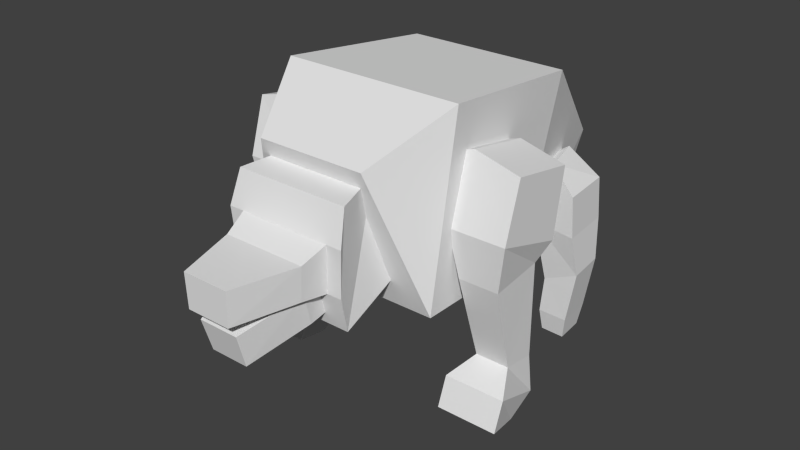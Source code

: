 # Source: conba.blend  (saved by Blender 2.71.0; exported with 4.5.12 LTS)
import bpy
from mathutils import Matrix  # noqa: F401  (used for matrix-valued properties, if any)

bpy.ops.wm.read_factory_settings(use_empty=True)
scene = bpy.context.scene
scene.name = 'Scene'

# ---- collections
col_collection_1 = bpy.data.collections.new('Collection 1'); scene.collection.children.link(col_collection_1)

# ---- world
world_world = bpy.data.worlds.new('World'); scene.world = world_world
world_world.color = (0.05088, 0.05088, 0.05088)
world_world.use_sun_shadow = False
world_world.sun_shadow_jitter_overblur = 0.0
world_world.cycles.sampling_method = 'MANUAL'
world_world.cycles.sample_map_resolution = 256

# ---- meshes
me_mouth = bpy.data.meshes.new('Mouth')
me_mouth.from_pydata([(-0.1305, -0.01538, 0.09043), (0.1305, -0.01538, 0.09043), (0.1236, 0.03523, -0.0677), (-0.1236, 0.03523, -0.0677), (-0.1303, -0.08619, 0.0311), (0.1303, -0.08619, 0.0311), (0.1234, -0.05352, -0.08457), (-0.1234, -0.05352, -0.08457), (-0.07306, -0.2973, -0.03104), (0.07306, -0.2973, -0.03104), (0.06919, -0.2646, -0.1467), (-0.06919, -0.2646, -0.1467)], [], [(2, 6, 7), (6, 10, 11), (0, 3, 7), (1, 5, 6), (0, 4, 5), (9, 8, 11), (4, 7, 11), (5, 9, 10), (5, 4, 8), (1, 2, 3), (3, 2, 7), (7, 6, 11), (4, 0, 7), (2, 1, 6), (1, 0, 5), (10, 9, 11), (8, 4, 11), (6, 5, 10), (9, 5, 8), (0, 1, 3)])
_uv = me_mouth.uv_layers.new(name='UVMap')
_uv.uv.foreach_set('vector', [0.6243, 0.6416, 0.6242, 0.6757, 0.5313, 0.6757, 0.6242, 0.6757, 0.6038, 0.7585, 0.5517, 0.7585, 0.327, 0.8543, 0.327, 0.7917, 0.2932, 0.7958, 0.3268, 0.855, 0.2946, 0.8419, 0.2931, 0.7966, 0.4371, 0.7606, 0.4372, 0.7258, 0.5353, 0.7258, 0.4623, 0.8239, 0.4073, 0.8239, 0.4088, 0.7786, 0.2948, 0.8411, 0.2932, 0.7958, 0.2079, 0.7967, 0.2946, 0.8419, 0.2091, 0.8426, 0.2078, 0.7974, 0.5353, 0.7258, 0.4372, 0.7258, 0.4587, 0.643, 0.4615, 0.7848, 0.4601, 0.8186, 0.4099, 0.8186, 0.5312, 0.6416, 0.6243, 0.6416, 0.5313, 0.6757, 0.5313, 0.6757, 0.6242, 0.6757, 0.5517, 0.7585, 0.2948, 0.8411, 0.327, 0.8543, 0.2932, 0.7958, 0.3268, 0.7924, 0.3268, 0.855, 0.2931, 0.7966, 0.5354, 0.7606, 0.4371, 0.7606, 0.5353, 0.7258, 0.4609, 0.7786, 0.4623, 0.8239, 0.4088, 0.7786, 0.2092, 0.8419, 0.2948, 0.8411, 0.2079, 0.7967, 0.2931, 0.7966, 0.2946, 0.8419, 0.2078, 0.7974, 0.5137, 0.643, 0.5353, 0.7258, 0.4587, 0.643, 0.4085, 0.7848, 0.4615, 0.7848, 0.4099, 0.8186])
me_mouth.use_remesh_preserve_volume = False
me_mouth.use_remesh_preserve_attributes = False
me_mouth.use_mirror_vertex_groups = False
me_mouth.update()
me_armright = bpy.data.meshes.new('ArmRight')
me_armright.from_pydata([(-0.07298, -0.1395, -0.0985), (-0.07298, 0.09687, -0.1402), (0.22, 0.09687, -0.1402), (0.22, -0.1594, -0.06433), (-0.07298, -0.09781, 0.1378), (-0.07298, 0.1385, 0.09617), (0.22, 0.1385, 0.09617), (0.22, -0.09781, 0.1378), (0.05351, 0.1455, 0.1356), (0.01351, 0.09687, -0.1402), (0.05351, -0.09086, 0.1772), (0.01351, -0.1594, -0.06433), (0.189, 0.05456, -0.2116), (0.189, -0.139, -0.2354), (0.04449, 0.05456, -0.2116), (0.04449, -0.139, -0.2354), (0.1775, 0.0729, -0.5631), (0.1775, -0.0483, -0.548), (0.05605, 0.0729, -0.5631), (0.05605, -0.0483, -0.548), (0.1799, 0.09122, -0.7101), (0.227, -0.1415, -0.6027), (0.05362, 0.09122, -0.7101), (0.006476, -0.1415, -0.6027), (0.1799, -0.01763, -0.7634), (0.227, -0.1804, -0.7048), (0.05362, -0.01763, -0.7634), (0.006476, -0.1804, -0.7048)], [], [(4, 1, 5), (8, 9, 6), (6, 2, 7), (10, 11, 4), (15, 14, 11), (10, 5, 8), (5, 9, 8), (7, 11, 10), (0, 9, 1), (7, 8, 6), (15, 19, 14), (9, 12, 2), (3, 15, 11), (2, 12, 3), (19, 22, 18), (14, 16, 12), (13, 19, 15), (12, 17, 13), (23, 26, 22), (18, 20, 16), (17, 23, 19), (16, 20, 17), (27, 24, 26), (22, 24, 20), (21, 27, 23), (20, 24, 21), (0, 1, 4), (6, 9, 2), (4, 11, 0), (3, 12, 13), (4, 5, 10), (1, 9, 5), (3, 11, 7), (11, 9, 0), (10, 8, 7), (14, 19, 18), (14, 12, 9), (13, 15, 3), (7, 2, 3), (23, 22, 19), (18, 16, 14), (17, 19, 13), (16, 17, 12), (27, 26, 23), (22, 20, 18), (21, 23, 17), (17, 20, 21), (25, 24, 27), (26, 24, 22), (25, 27, 21), (21, 24, 25), (11, 14, 9)])
_uv = me_armright.uv_layers.new(name='UVMap')
_uv.uv.foreach_set('vector', [0.986, 0.9012, 0.9027, 0.9846, 0.986, 0.9846, 0.6887, 0.9936, 0.7026, 0.8964, 0.6309, 0.9797, 0.9846, 0.8794, 0.9838, 0.7961, 0.9013, 0.8802, 0.8249, 0.9142, 0.8105, 0.8271, 0.7809, 0.9006, 0.777, 0.6818, 0.7114, 0.6985, 0.7918, 0.7408, 0.9019, 0.9397, 0.9856, 0.985, 0.9852, 0.9389, 0.7326, 0.9797, 0.7026, 0.8964, 0.6887, 0.9936, 0.8827, 0.9, 0.8105, 0.8271, 0.8249, 0.9142, 0.7772, 0.7705, 0.7, 0.7271, 0.695, 0.7567, 0.9013, 0.8802, 0.9852, 0.9389, 0.9846, 0.8794, 0.777, 0.6818, 0.7321, 0.5781, 0.7114, 0.6985, 0.7026, 0.8964, 0.6416, 0.8675, 0.6309, 0.8964, 0.8822, 0.8266, 0.8208, 0.7672, 0.8105, 0.8271, 0.9838, 0.7961, 0.9732, 0.7672, 0.8917, 0.8075, 0.7321, 0.5781, 0.677, 0.5283, 0.6897, 0.5781, 0.6918, 0.8675, 0.6456, 0.7453, 0.6416, 0.8675, 0.871, 0.7668, 0.8241, 0.6541, 0.8208, 0.7672, 0.9732, 0.7672, 0.9556, 0.6463, 0.908, 0.7489, 0.7643, 0.5521, 0.7109, 0.5034, 0.677, 0.5283, 0.6878, 0.7453, 0.6448, 0.6939, 0.6456, 0.7453, 0.8662, 0.6538, 0.8066, 0.6167, 0.8241, 0.6541, 0.998, 0.6475, 0.9977, 0.598, 0.9556, 0.6463, 0.7752, 0.779, 0.715, 0.8391, 0.7589, 0.8391, 0.7589, 0.8812, 0.715, 0.8391, 0.715, 0.8812, 0.8832, 0.6162, 0.8063, 0.5787, 0.8066, 0.6167, 0.9977, 0.598, 0.9788, 0.5722, 0.9241, 0.6196, 0.9027, 0.9012, 0.9027, 0.9846, 0.986, 0.9012, 0.6309, 0.9797, 0.7026, 0.8964, 0.6309, 0.8964, 0.7809, 0.9006, 0.8105, 0.8271, 0.7789, 0.8173, 0.8917, 0.8075, 0.9732, 0.7672, 0.908, 0.7489, 0.9023, 0.9858, 0.9856, 0.985, 0.9019, 0.9397, 0.7326, 0.8964, 0.7026, 0.8964, 0.7326, 0.9797, 0.8822, 0.8266, 0.8105, 0.8271, 0.8827, 0.9, 0.7918, 0.7408, 0.7, 0.7271, 0.7772, 0.7705, 0.9019, 0.9397, 0.9852, 0.9389, 0.9013, 0.8802, 0.7114, 0.6985, 0.7321, 0.5781, 0.6897, 0.5781, 0.6918, 0.8675, 0.6416, 0.8675, 0.7026, 0.8964, 0.871, 0.7668, 0.8208, 0.7672, 0.8822, 0.8266, 0.9013, 0.8802, 0.9838, 0.7961, 0.8917, 0.8075, 0.7643, 0.5521, 0.677, 0.5283, 0.7321, 0.5781, 0.6878, 0.7453, 0.6456, 0.7453, 0.6918, 0.8675, 0.8662, 0.6538, 0.8241, 0.6541, 0.871, 0.7668, 0.998, 0.6475, 0.9556, 0.6463, 0.9732, 0.7672, 0.772, 0.515, 0.7109, 0.5034, 0.7643, 0.5521, 0.6887, 0.6939, 0.6448, 0.6939, 0.6878, 0.7453, 0.8832, 0.6162, 0.8066, 0.6167, 0.8662, 0.6538, 0.9556, 0.6463, 0.9977, 0.598, 0.9241, 0.6196, 0.6986, 0.779, 0.715, 0.8391, 0.7752, 0.779, 0.7589, 0.8391, 0.715, 0.8391, 0.7589, 0.8812, 0.8829, 0.5782, 0.8063, 0.5787, 0.8832, 0.6162, 0.9241, 0.6196, 0.9788, 0.5722, 0.9173, 0.5822, 0.7918, 0.7408, 0.7114, 0.6985, 0.7, 0.7271])
me_armright.use_remesh_preserve_volume = False
me_armright.use_remesh_preserve_attributes = False
me_armright.use_mirror_vertex_groups = False
me_armright.update()
me_legright = bpy.data.meshes.new('LegRight')
me_legright.from_pydata([(-0.1126, -0.08841, -0.08), (-0.1266, 0.07098, -0.08), (0.0909, 0.1083, -0.1), (0.1083, -0.0909, -0.1), (-0.1126, -0.08841, 0.08), (-0.1266, 0.07098, 0.08), (0.0809, 0.1083, 0.05), (0.09834, -0.0909, 0.05), (-0.02977, 0.07894, 0.1456), (-0.08977, 0.07894, -0.08565), (0.01457, -0.08652, 0.1456), (-0.04543, -0.08652, -0.08565), (0.112, 0.07371, -0.2427), (0.1226, -0.06575, -0.2488), (-0.03249, 0.05313, -0.2907), (-0.005615, -0.06269, -0.3062), (0.0804, 0.06942, -0.4387), (0.09255, -0.07005, -0.4376), (-0.04647, 0.04884, -0.4397), (-0.01555, -0.06698, -0.437), (0.07013, 0.05317, -0.5169), (0.07986, -0.0584, -0.5162), (-0.03137, 0.03671, -0.5165), (-0.00661, -0.05595, -0.5146)], [], [(4, 1, 5), (8, 9, 6), (6, 2, 7), (10, 11, 4), (11, 14, 9), (10, 4, 8), (5, 9, 8), (7, 11, 10), (0, 9, 1), (7, 10, 6), (15, 18, 14), (9, 14, 2), (3, 13, 11), (2, 12, 3), (19, 22, 18), (14, 16, 12), (13, 17, 15), (12, 16, 13), (23, 20, 22), (18, 22, 16), (17, 21, 19), (16, 20, 17), (0, 1, 4), (6, 9, 2), (7, 2, 3), (4, 11, 0), (15, 14, 11), (8, 4, 5), (1, 9, 5), (3, 11, 7), (11, 9, 0), (6, 10, 8), (19, 18, 15), (2, 14, 12), (11, 13, 15), (3, 12, 13), (23, 22, 19), (18, 16, 14), (15, 17, 19), (13, 16, 17), (21, 20, 23), (19, 21, 23), (17, 20, 21), (16, 22, 20)])
_uv = me_legright.uv_layers.new(name='UVMap')
_uv.uv.foreach_set('vector', [0.2991, 0.5885, 0.2306, 0.5199, 0.2306, 0.5885, 0.09322, 0.5913, 0.1168, 0.4917, 0.04362, 0.551, 0.2082, 0.2605, 0.2082, 0.1961, 0.1226, 0.26, 0.08522, 0.3014, 0.05196, 0.2046, 0.02873, 0.2775, 0.2134, 0.569, 0.1527, 0.4816, 0.1401, 0.5726, 0.1273, 0.3143, 0.1326, 0.3753, 0.2, 0.3238, 0.1343, 0.5624, 0.1168, 0.4917, 0.09322, 0.5913, 0.1179, 0.2577, 0.05196, 0.2046, 0.08522, 0.3014, 0.2081, 0.5974, 0.1401, 0.5726, 0.1401, 0.5889, 0.1226, 0.26, 0.1273, 0.3143, 0.2082, 0.2605, 0.2033, 0.473, 0.1506, 0.4175, 0.1527, 0.4816, 0.1168, 0.4917, 0.09307, 0.403, 0.03836, 0.4869, 0.1172, 0.1934, 0.1179, 0.1285, 0.05196, 0.2046, 0.2082, 0.1961, 0.193, 0.1344, 0.1226, 0.1956, 0.2019, 0.4168, 0.156, 0.3841, 0.1506, 0.4175, 0.09307, 0.403, 0.044, 0.3398, 0.03063, 0.4238, 0.1179, 0.1285, 0.09842, 0.04888, 0.0611, 0.1085, 0.193, 0.1344, 0.1926, 0.04935, 0.1331, 0.1316, 0.2407, 0.4523, 0.2844, 0.4891, 0.2811, 0.4452, 0.09904, 0.3392, 0.09336, 0.3057, 0.044, 0.3398, 0.09842, 0.04888, 0.09006, 0.01548, 0.05229, 0.05297, 0.1926, 0.04935, 0.1862, 0.01548, 0.1327, 0.04963, 0.2991, 0.5199, 0.2306, 0.5199, 0.2991, 0.5885, 0.04362, 0.551, 0.1168, 0.4917, 0.03836, 0.4869, 0.1226, 0.26, 0.2082, 0.1961, 0.1226, 0.1956, 0.02873, 0.2775, 0.05196, 0.2046, 0.02344, 0.2092, 0.2033, 0.473, 0.1527, 0.4816, 0.2134, 0.569, 0.2, 0.3238, 0.1326, 0.3753, 0.2012, 0.374, 0.133, 0.4939, 0.1168, 0.4917, 0.1343, 0.5624, 0.1172, 0.1934, 0.05196, 0.2046, 0.1179, 0.2577, 0.2134, 0.569, 0.1401, 0.5726, 0.2081, 0.5974, 0.2082, 0.2605, 0.1273, 0.3143, 0.2, 0.3238, 0.2019, 0.4168, 0.1506, 0.4175, 0.2033, 0.473, 0.03836, 0.4869, 0.09307, 0.403, 0.03063, 0.4238, 0.05196, 0.2046, 0.1179, 0.1285, 0.0611, 0.1085, 0.1226, 0.1956, 0.193, 0.1344, 0.1331, 0.1316, 0.1971, 0.3834, 0.156, 0.3841, 0.2019, 0.4168, 0.09904, 0.3392, 0.044, 0.3398, 0.09307, 0.403, 0.0611, 0.1085, 0.09842, 0.04888, 0.05229, 0.05297, 0.1331, 0.1316, 0.1926, 0.04935, 0.1327, 0.04963, 0.2364, 0.4891, 0.2844, 0.4891, 0.2407, 0.4523, 0.05229, 0.05297, 0.09006, 0.01548, 0.05319, 0.01918, 0.1327, 0.04963, 0.1862, 0.01548, 0.1382, 0.01565, 0.044, 0.3398, 0.09336, 0.3057, 0.04933, 0.3057])
me_legright.use_remesh_preserve_volume = False
me_legright.use_remesh_preserve_attributes = False
me_legright.use_mirror_vertex_groups = False
me_legright.update()
me_legleft = bpy.data.meshes.new('LegLeft')
me_legleft.from_pydata([(-0.1126, -0.08841, -0.08), (-0.1266, 0.07098, -0.08), (0.0909, 0.1083, -0.1), (0.1083, -0.0909, -0.1), (-0.1126, -0.08841, 0.08), (-0.1266, 0.07098, 0.08), (0.0809, 0.1083, 0.05), (0.09834, -0.0909, 0.05), (-0.02977, 0.07894, 0.1456), (-0.08977, 0.07894, -0.08565), (0.01457, -0.08652, 0.1456), (-0.04543, -0.08652, -0.08565), (0.112, 0.07371, -0.2427), (0.1226, -0.06575, -0.2488), (-0.03249, 0.05313, -0.2907), (-0.005615, -0.06269, -0.3062), (0.0804, 0.06942, -0.4387), (0.09255, -0.07005, -0.4376), (-0.04647, 0.04884, -0.4397), (-0.01555, -0.06698, -0.437), (0.07013, 0.05317, -0.5169), (0.07986, -0.0584, -0.5162), (-0.03137, 0.03671, -0.5165), (-0.00661, -0.05595, -0.5146)], [], [(4, 5, 1), (8, 6, 9), (6, 7, 2), (10, 4, 11), (11, 9, 14), (10, 8, 4), (5, 8, 9), (7, 10, 11), (0, 1, 9), (7, 6, 10), (15, 14, 18), (9, 2, 14), (3, 11, 13), (2, 3, 12), (19, 18, 22), (14, 12, 16), (13, 15, 17), (12, 13, 16), (23, 22, 20), (18, 16, 22), (17, 19, 21), (16, 17, 20), (0, 4, 1), (6, 2, 9), (7, 3, 2), (4, 0, 11), (15, 11, 14), (8, 5, 4), (1, 5, 9), (3, 7, 11), (11, 0, 9), (6, 8, 10), (19, 15, 18), (2, 12, 14), (11, 15, 13), (3, 13, 12), (23, 19, 22), (18, 14, 16), (15, 19, 17), (13, 17, 16), (21, 23, 20), (19, 23, 21), (17, 21, 20), (16, 20, 22)])
_uv = me_legleft.uv_layers.new(name='UVMap')
_uv.uv.foreach_set('vector', [0.2991, 0.5885, 0.2306, 0.5885, 0.2306, 0.5199, 0.09322, 0.5913, 0.04362, 0.551, 0.1168, 0.4917, 0.2082, 0.2605, 0.1226, 0.26, 0.2082, 0.1961, 0.08522, 0.3014, 0.02873, 0.2775, 0.05196, 0.2046, 0.2134, 0.569, 0.1401, 0.5726, 0.1527, 0.4816, 0.1273, 0.3143, 0.2, 0.3238, 0.1326, 0.3753, 0.1343, 0.5624, 0.09322, 0.5913, 0.1168, 0.4917, 0.1179, 0.2577, 0.08522, 0.3014, 0.05196, 0.2046, 0.2081, 0.5974, 0.1401, 0.5889, 0.1401, 0.5726, 0.1226, 0.26, 0.2082, 0.2605, 0.1273, 0.3143, 0.2033, 0.473, 0.1527, 0.4816, 0.1506, 0.4175, 0.1168, 0.4917, 0.03836, 0.4869, 0.09307, 0.403, 0.1172, 0.1934, 0.05196, 0.2046, 0.1179, 0.1285, 0.2082, 0.1961, 0.1226, 0.1956, 0.193, 0.1344, 0.2019, 0.4168, 0.1506, 0.4175, 0.156, 0.3841, 0.09307, 0.403, 0.03063, 0.4238, 0.044, 0.3398, 0.1179, 0.1285, 0.0611, 0.1085, 0.09842, 0.04888, 0.193, 0.1344, 0.1331, 0.1316, 0.1926, 0.04935, 0.2407, 0.4523, 0.2811, 0.4452, 0.2844, 0.4891, 0.09904, 0.3392, 0.044, 0.3398, 0.09336, 0.3057, 0.09842, 0.04888, 0.05229, 0.05297, 0.09006, 0.01548, 0.1926, 0.04935, 0.1327, 0.04963, 0.1862, 0.01548, 0.2991, 0.5199, 0.2991, 0.5885, 0.2306, 0.5199, 0.04362, 0.551, 0.03836, 0.4869, 0.1168, 0.4917, 0.1226, 0.26, 0.1226, 0.1956, 0.2082, 0.1961, 0.02873, 0.2775, 0.02344, 0.2092, 0.05196, 0.2046, 0.2033, 0.473, 0.2134, 0.569, 0.1527, 0.4816, 0.2, 0.3238, 0.2012, 0.374, 0.1326, 0.3753, 0.133, 0.4939, 0.1343, 0.5624, 0.1168, 0.4917, 0.1172, 0.1934, 0.1179, 0.2577, 0.05196, 0.2046, 0.2134, 0.569, 0.2081, 0.5974, 0.1401, 0.5726, 0.2082, 0.2605, 0.2, 0.3238, 0.1273, 0.3143, 0.2019, 0.4168, 0.2033, 0.473, 0.1506, 0.4175, 0.03836, 0.4869, 0.03063, 0.4238, 0.09307, 0.403, 0.05196, 0.2046, 0.0611, 0.1085, 0.1179, 0.1285, 0.1226, 0.1956, 0.1331, 0.1316, 0.193, 0.1344, 0.1971, 0.3834, 0.2019, 0.4168, 0.156, 0.3841, 0.09904, 0.3392, 0.09307, 0.403, 0.044, 0.3398, 0.0611, 0.1085, 0.05229, 0.05297, 0.09842, 0.04888, 0.1331, 0.1316, 0.1327, 0.04963, 0.1926, 0.04935, 0.2364, 0.4891, 0.2407, 0.4523, 0.2844, 0.4891, 0.05229, 0.05297, 0.05319, 0.01918, 0.09006, 0.01548, 0.1327, 0.04963, 0.1382, 0.01565, 0.1862, 0.01548, 0.044, 0.3398, 0.04933, 0.3057, 0.09336, 0.3057])
me_legleft.use_remesh_preserve_volume = False
me_legleft.use_remesh_preserve_attributes = False
me_legleft.use_mirror_vertex_groups = False
me_legleft.update()
me_armleft = bpy.data.meshes.new('ArmLeft')
me_armleft.from_pydata([(-0.07298, -0.1395, -0.0985), (-0.07298, 0.09687, -0.1402), (0.22, 0.09687, -0.1402), (0.22, -0.1594, -0.06433), (-0.07298, -0.09781, 0.1378), (-0.07298, 0.1385, 0.09617), (0.22, 0.1385, 0.09617), (0.22, -0.09781, 0.1378), (0.05351, 0.1455, 0.1356), (0.01351, 0.09687, -0.1402), (0.05351, -0.09086, 0.1772), (0.01351, -0.1594, -0.06433), (0.189, 0.05456, -0.2116), (0.189, -0.139, -0.2354), (0.04449, 0.05456, -0.2116), (0.04449, -0.139, -0.2354), (0.1775, 0.0729, -0.5631), (0.1775, -0.0483, -0.548), (0.05605, 0.0729, -0.5631), (0.05605, -0.0483, -0.548), (0.1799, 0.09122, -0.7101), (0.227, -0.1415, -0.6027), (0.05362, 0.09122, -0.7101), (0.006476, -0.1415, -0.6027), (0.1799, -0.01763, -0.7634), (0.227, -0.1804, -0.7048), (0.05362, -0.01763, -0.7634), (0.006476, -0.1804, -0.7048)], [], [(4, 5, 1), (8, 6, 9), (6, 7, 2), (10, 4, 11), (15, 11, 14), (10, 8, 5), (5, 8, 9), (7, 10, 11), (0, 1, 9), (7, 6, 8), (15, 14, 19), (9, 2, 12), (3, 11, 15), (2, 3, 12), (19, 18, 22), (14, 12, 16), (13, 15, 19), (12, 13, 17), (23, 22, 26), (18, 16, 20), (17, 19, 23), (16, 17, 20), (27, 26, 24), (22, 20, 24), (21, 23, 27), (20, 21, 24), (0, 4, 1), (6, 2, 9), (4, 0, 11), (3, 13, 12), (4, 10, 5), (1, 5, 9), (3, 7, 11), (11, 0, 9), (10, 7, 8), (14, 18, 19), (14, 9, 12), (13, 3, 15), (7, 3, 2), (23, 19, 22), (18, 14, 16), (17, 13, 19), (16, 12, 17), (27, 23, 26), (22, 18, 20), (21, 17, 23), (17, 21, 20), (25, 27, 24), (26, 22, 24), (25, 21, 27), (21, 25, 24), (11, 9, 14)])
_uv = me_armleft.uv_layers.new(name='UVMap')
_uv.uv.foreach_set('vector', [0.986, 0.9012, 0.986, 0.9846, 0.9027, 0.9846, 0.6887, 0.9936, 0.6309, 0.9797, 0.7026, 0.8964, 0.9846, 0.8794, 0.9013, 0.8802, 0.9838, 0.7961, 0.8249, 0.9142, 0.7809, 0.9006, 0.8105, 0.8271, 0.777, 0.6818, 0.7918, 0.7408, 0.7114, 0.6985, 0.9019, 0.9397, 0.9852, 0.9389, 0.9856, 0.985, 0.7326, 0.9797, 0.6887, 0.9936, 0.7026, 0.8964, 0.8827, 0.9, 0.8249, 0.9142, 0.8105, 0.8271, 0.7772, 0.7705, 0.695, 0.7567, 0.7, 0.7271, 0.9013, 0.8802, 0.9846, 0.8794, 0.9852, 0.9389, 0.777, 0.6818, 0.7114, 0.6985, 0.7321, 0.5781, 0.7026, 0.8964, 0.6309, 0.8964, 0.6416, 0.8675, 0.8822, 0.8266, 0.8105, 0.8271, 0.8208, 0.7672, 0.9838, 0.7961, 0.8917, 0.8075, 0.9732, 0.7672, 0.7321, 0.5781, 0.6897, 0.5781, 0.677, 0.5283, 0.6918, 0.8675, 0.6416, 0.8675, 0.6456, 0.7453, 0.871, 0.7668, 0.8208, 0.7672, 0.8241, 0.6541, 0.9732, 0.7672, 0.908, 0.7489, 0.9556, 0.6463, 0.7643, 0.5521, 0.677, 0.5283, 0.7109, 0.5034, 0.6878, 0.7453, 0.6456, 0.7453, 0.6448, 0.6939, 0.8662, 0.6538, 0.8241, 0.6541, 0.8066, 0.6167, 0.998, 0.6475, 0.9556, 0.6463, 0.9986, 0.598, 0.7752, 0.779, 0.7589, 0.8391, 0.715, 0.8391, 0.7589, 0.8812, 0.715, 0.8812, 0.715, 0.8391, 0.8832, 0.6162, 0.8066, 0.6167, 0.8063, 0.5787, 0.9986, 0.598, 0.9241, 0.6196, 0.9788, 0.5722, 0.9027, 0.9012, 0.986, 0.9012, 0.9027, 0.9846, 0.6309, 0.9797, 0.6309, 0.8964, 0.7026, 0.8964, 0.7809, 0.9006, 0.7789, 0.8173, 0.8105, 0.8271, 0.8917, 0.8075, 0.908, 0.7489, 0.9732, 0.7672, 0.9023, 0.9858, 0.9019, 0.9397, 0.9856, 0.985, 0.7326, 0.8964, 0.7326, 0.9797, 0.7026, 0.8964, 0.8822, 0.8266, 0.8827, 0.9, 0.8105, 0.8271, 0.7918, 0.7408, 0.7772, 0.7705, 0.7, 0.7271, 0.9019, 0.9397, 0.9013, 0.8802, 0.9852, 0.9389, 0.7114, 0.6985, 0.6897, 0.5781, 0.7321, 0.5781, 0.6918, 0.8675, 0.7026, 0.8964, 0.6416, 0.8675, 0.871, 0.7668, 0.8822, 0.8266, 0.8208, 0.7672, 0.9013, 0.8802, 0.8917, 0.8075, 0.9838, 0.7961, 0.7643, 0.5521, 0.7321, 0.5781, 0.677, 0.5283, 0.6878, 0.7453, 0.6918, 0.8675, 0.6456, 0.7453, 0.8662, 0.6538, 0.871, 0.7668, 0.8241, 0.6541, 0.998, 0.6475, 0.9732, 0.7672, 0.9556, 0.6463, 0.772, 0.515, 0.7643, 0.5521, 0.7109, 0.5034, 0.6887, 0.6939, 0.6878, 0.7453, 0.6448, 0.6939, 0.8832, 0.6162, 0.8662, 0.6538, 0.8066, 0.6167, 0.9556, 0.6463, 0.9241, 0.6196, 0.9986, 0.598, 0.6986, 0.779, 0.7752, 0.779, 0.715, 0.8391, 0.7589, 0.8391, 0.7589, 0.8812, 0.715, 0.8391, 0.8829, 0.5782, 0.8832, 0.6162, 0.8063, 0.5787, 0.9241, 0.6196, 0.9173, 0.5822, 0.9788, 0.5722, 0.7918, 0.7408, 0.7, 0.7271, 0.7114, 0.6985])
me_armleft.use_remesh_preserve_volume = False
me_armleft.use_remesh_preserve_attributes = False
me_armleft.use_mirror_vertex_groups = False
me_armleft.update()
me_head = bpy.data.meshes.new('Head')
me_head.from_pydata([(-0.2, -0.1818, -0.2167), (-0.2, 0.1167, -0.08181), (0.2, 0.1167, -0.08181), (0.2, -0.1818, -0.2167), (-0.208, -0.1911, 0.1975), (-0.16, -0.01819, 0.2167), (0.16, -0.01819, 0.2167), (0.208, -0.1911, 0.1975), (-0.2237, -0.2263, 0.0792), (0.2237, -0.2263, 0.0792), (-0.184, -0.1046, 0.2071), (0.184, -0.1046, 0.2071), (0.2119, -0.2184, -0.08664), (-0.2119, -0.2184, -0.08664), (-0.1677, -0.2263, 0.0792), (0.1677, -0.2263, 0.0792), (0.1588, -0.2184, -0.08664), (-0.1588, -0.2184, -0.08664), (-0.1507, -0.3101, 0.04022), (0.1507, -0.3101, 0.04022), (0.1427, -0.3084, -0.07997), (-0.1427, -0.3084, -0.07997), (-0.0845, -0.53, 0.03482), (0.0845, -0.53, 0.03482), (0.08002, -0.5284, -0.08536), (-0.08002, -0.5284, -0.08536)], [], [(10, 5, 0), (5, 6, 2), (7, 9, 12), (0, 1, 2), (7, 11, 6), (5, 1, 0), (1, 5, 2), (2, 6, 3), (3, 0, 2), (4, 7, 5), (7, 4, 8), (4, 10, 13), (11, 12, 3), (12, 13, 0), (8, 14, 15), (9, 15, 16), (8, 13, 17), (12, 16, 17), (16, 20, 21), (20, 24, 25), (14, 17, 21), (15, 19, 20), (14, 18, 19), (23, 22, 25), (18, 21, 25), (19, 23, 24), (18, 22, 23), (13, 10, 0), (11, 7, 12), (5, 7, 6), (10, 4, 5), (9, 7, 8), (8, 4, 13), (6, 11, 3), (3, 12, 0), (9, 8, 15), (12, 9, 16), (14, 8, 17), (13, 12, 17), (17, 16, 21), (21, 20, 25), (18, 14, 21), (16, 15, 20), (15, 14, 19), (24, 23, 25), (22, 18, 25), (20, 19, 24), (19, 18, 23)])
_uv = me_head.uv_layers.new(name='UVMap')
_uv.uv.foreach_set('vector', [0.3889, 0.9857, 0.4258, 0.9874, 0.3459, 0.8144, 0.05411, 0.7074, 0.1459, 0.7074, 0.1574, 0.6135, 0.3519, 0.9841, 0.3332, 0.9367, 0.3335, 0.8685, 0.02016, 0.7407, 0.02016, 0.6109, 0.1786, 0.6109, 0.1767, 0.9234, 0.1592, 0.9912, 0.158, 0.9909, 0.4258, 0.9874, 0.4721, 0.8603, 0.3459, 0.8144, 0.04263, 0.6135, 0.05411, 0.7074, 0.1574, 0.6135, 0.472, 0.8602, 0.4258, 0.9873, 0.3459, 0.8143, 0.1786, 0.7407, 0.02016, 0.7407, 0.1786, 0.6109, 0.01537, 0.9234, 0.1767, 0.9234, 0.03396, 0.9908, 0.1763, 0.9229, 0.01436, 0.9234, 0.008107, 0.8754, 0.3519, 0.9842, 0.3889, 0.9857, 0.3335, 0.8686, 0.3888, 0.9856, 0.3335, 0.8685, 0.3459, 0.8143, 0.1823, 0.793, 0.01651, 0.7944, 0.02072, 0.7415, 0.008107, 0.8754, 0.03927, 0.8745, 0.1491, 0.8743, 0.1823, 0.8749, 0.1491, 0.8743, 0.1513, 0.794, 0.008107, 0.8754, 0.01651, 0.7944, 0.047, 0.7947, 0.1823, 0.793, 0.1513, 0.794, 0.047, 0.7947, 0.4433, 0.6362, 0.4367, 0.6732, 0.3197, 0.6732, 0.4367, 0.6732, 0.411, 0.7634, 0.3454, 0.7634, 0.3294, 0.9374, 0.33, 0.8693, 0.2926, 0.8731, 0.3296, 0.9375, 0.2941, 0.9224, 0.2928, 0.8731, 0.1931, 0.768, 0.2, 0.7301, 0.3235, 0.7302, 0.292, 0.9833, 0.2228, 0.9833, 0.2246, 0.934, 0.2939, 0.9224, 0.2926, 0.8731, 0.1989, 0.8728, 0.2941, 0.9224, 0.2, 0.9221, 0.1991, 0.8729, 0.2, 0.7301, 0.2272, 0.64, 0.2964, 0.64, 0.3335, 0.8686, 0.3889, 0.9857, 0.3459, 0.8144, 0.3888, 0.9856, 0.3519, 0.9841, 0.3335, 0.8685, 0.03396, 0.9908, 0.1767, 0.9234, 0.158, 0.9909, 0.0142, 0.9237, 0.01537, 0.9234, 0.03396, 0.9908, 0.1823, 0.8749, 0.1763, 0.9229, 0.008107, 0.8754, 0.3332, 0.9368, 0.3519, 0.9842, 0.3335, 0.8686, 0.4258, 0.9873, 0.3888, 0.9856, 0.3459, 0.8143, 0.1772, 0.7402, 0.1823, 0.793, 0.02072, 0.7415, 0.1823, 0.8749, 0.008107, 0.8754, 0.1491, 0.8743, 0.1823, 0.793, 0.1823, 0.8749, 0.1513, 0.794, 0.03927, 0.8745, 0.008107, 0.8754, 0.047, 0.7947, 0.01651, 0.7944, 0.1823, 0.793, 0.047, 0.7947, 0.3131, 0.6362, 0.4433, 0.6362, 0.3197, 0.6732, 0.3197, 0.6732, 0.4367, 0.6732, 0.3454, 0.7634, 0.2939, 0.9224, 0.3294, 0.9374, 0.2926, 0.8731, 0.3302, 0.8693, 0.3296, 0.9375, 0.2928, 0.8731, 0.3305, 0.768, 0.1931, 0.768, 0.3235, 0.7302, 0.2902, 0.9341, 0.292, 0.9833, 0.2246, 0.934, 0.1998, 0.9221, 0.2939, 0.9224, 0.1989, 0.8728, 0.2928, 0.8731, 0.2941, 0.9224, 0.1991, 0.8729, 0.3235, 0.7302, 0.2, 0.7301, 0.2964, 0.64])
me_head.use_remesh_preserve_volume = False
me_head.use_remesh_preserve_attributes = False
me_head.use_mirror_vertex_groups = False
me_head.update()
me_body = bpy.data.meshes.new('Body')
me_body.from_pydata([(-1.1, -0.8577, -1.083), (-1.0, 0.8333, -1.199), (1.0, 0.8333, -1.199), (1.1, -0.8577, -1.083), (-1.1, -0.4757, 1.083), (-1.0, 1.5, 0.866), (1.0, 1.5, 0.866), (1.1, -0.4757, 1.083), (-0.6, 2.143, -1.353), (0.6, 2.143, -1.353), (-0.6, 2.743, -0.3137), (0.6, 2.743, -0.3137), (-0.66, -1.371, 0.5557), (0.66, -1.371, 0.5557)], [], [(4, 5, 1), (2, 1, 8), (6, 7, 2), (0, 1, 2), (7, 6, 5), (10, 11, 9), (6, 2, 11), (5, 6, 10), (1, 5, 10), (13, 12, 0), (7, 4, 12), (4, 0, 12), (3, 7, 13), (0, 4, 1), (9, 2, 8), (7, 3, 2), (3, 0, 2), (4, 7, 5), (8, 10, 9), (2, 9, 11), (8, 1, 10), (3, 13, 0), (13, 7, 12), (6, 11, 10)])
_uv = me_body.uv_layers.new(name='UVMap')
_uv.uv.foreach_set('vector', [0.7024, 0.2097, 0.8679, 0.2072, 0.829, 0.03085, 0.8178, 0.397, 0.8178, 0.2306, 0.9276, 0.2639, 0.5142, 0.1995, 0.3486, 0.1995, 0.4779, 0.02259, 0.6768, 0.2223, 0.8178, 0.2306, 0.8178, 0.397, 0.3564, 0.2208, 0.5218, 0.2291, 0.5218, 0.3955, 0.6101, 0.5595, 0.5102, 0.5595, 0.5102, 0.4596, 0.5142, 0.1995, 0.4779, 0.02259, 0.632, 0.1124, 0.5218, 0.3955, 0.5218, 0.2291, 0.6644, 0.3622, 0.829, 0.03085, 0.8679, 0.2072, 0.9844, 0.1183, 0.4685, 0.562, 0.3587, 0.562, 0.3221, 0.4191, 0.3564, 0.2208, 0.3564, 0.4038, 0.2699, 0.3672, 0.7024, 0.2097, 0.6877, 0.02719, 0.6229, 0.1597, 0.3368, 0.01682, 0.3486, 0.1995, 0.2699, 0.1483, 0.6877, 0.02719, 0.7024, 0.2097, 0.829, 0.03085, 0.9276, 0.3637, 0.8178, 0.397, 0.9276, 0.2639, 0.3486, 0.1995, 0.3368, 0.01682, 0.4779, 0.02259, 0.6768, 0.4054, 0.6768, 0.2223, 0.8178, 0.397, 0.3564, 0.4038, 0.3564, 0.2208, 0.5218, 0.3955, 0.6101, 0.4596, 0.6101, 0.5595, 0.5102, 0.4596, 0.4779, 0.02259, 0.5926, 0.02065, 0.632, 0.1124, 0.9436, 0.02719, 0.829, 0.03085, 0.9844, 0.1183, 0.5051, 0.4191, 0.4685, 0.562, 0.3221, 0.4191, 0.2699, 0.2574, 0.3564, 0.2208, 0.2699, 0.3672, 0.5218, 0.2291, 0.6644, 0.2624, 0.6644, 0.3622])
me_body.use_remesh_preserve_volume = False
me_body.use_remesh_preserve_attributes = False
me_body.use_mirror_vertex_groups = False
me_body.update()

# ---- objects
ob_mouth = bpy.data.objects.new('Mouth', me_mouth)
ob_armright = bpy.data.objects.new('ArmRight', me_armright)
ob_legright = bpy.data.objects.new('LegRight', me_legright)
ob_legleft = bpy.data.objects.new('LegLeft', me_legleft)
ob_armleft = bpy.data.objects.new('ArmLeft', me_armleft)
ob_head = bpy.data.objects.new('Head', me_head)
ob_body = bpy.data.objects.new('Body', me_body)

# ---- transforms, parenting, visibility, modifiers, constraints
ob_mouth.location = (0.0, -0.5, 0.5)
ob_mouth.lineart.crease_threshold = 0.0
ob_armright.location = (-0.3, 0.0, 0.7)
ob_armright.scale = (-1.0, 1.0, 1.0)
ob_armright.lineart.crease_threshold = 0.0
ob_legright.location = (-0.3, 0.5, 0.5)
ob_legright.scale = (-1.0, 1.0, 1.0)
ob_legright.lineart.crease_threshold = 0.0
ob_legleft.location = (0.3, 0.5, 0.5)
ob_legleft.lineart.crease_threshold = 0.0
ob_armleft.location = (0.3, 0.0, 0.7)
ob_armleft.lineart.crease_threshold = 0.0
ob_head.location = (0.0, -0.3, 0.6)
ob_head.lineart.crease_threshold = 0.0
ob_body.location = (0.0, 0.0, 0.7)
ob_body.scale = (0.3, 0.3, 0.3)
ob_body.lineart.crease_threshold = 0.0

# ---- collection membership
col_collection_1.objects.link(ob_mouth)
col_collection_1.objects.link(ob_armright)
col_collection_1.objects.link(ob_legright)
col_collection_1.objects.link(ob_legleft)
col_collection_1.objects.link(ob_armleft)
col_collection_1.objects.link(ob_head)
col_collection_1.objects.link(ob_body)

# ---- scene / render settings (as saved in the file)
scene.frame_start = 1; scene.frame_end = 250; scene.frame_set(1)
scene.render.engine = 'BLENDER_EEVEE_NEXT'
scene.render.image_settings.compression = 90
scene.render.resolution_percentage = 50
scene.render.dither_intensity = 0.0
scene.cycles.use_denoising = False
scene.cycles.samples = 10
scene.cycles.sampling_pattern = 'TABULATED_SOBOL'
scene.cycles.light_sampling_threshold = 0.0
scene.cycles.use_adaptive_sampling = False
scene.cycles.use_light_tree = False
scene.cycles.blur_glossy = 0.0
scene.cycles.volume_bounces = 1
scene.cycles.pixel_filter_type = 'GAUSSIAN'
scene.cycles.sample_clamp_indirect = 0.0
scene.view_settings.view_transform = 'Standard'
bpy.context.view_layer.update()

# ---- added for rendering (the .blend has no active camera and no usable light): camera, sun
cam_auto = bpy.data.cameras.new('AutoCamera')
cam_auto.lens = 50.0
cam_auto.sensor_width = 36.0
cam_auto.clip_end = 1000.0
ob_auto_camera = bpy.data.objects.new('AutoCamera', cam_auto)
scene.collection.objects.link(ob_auto_camera)
ob_auto_camera.location = (2.07468, -2.49312, 2.14055)
ob_auto_camera.rotation_euler = (1.09748, -7.21219e-08, 0.694738)
scene.camera = ob_auto_camera
light_auto_sun = bpy.data.lights.new('AutoSun', 'SUN')
light_auto_sun.energy = 3.0
light_auto_sun.angle = 0.0523599
ob_auto_sun = bpy.data.objects.new('AutoSun', light_auto_sun)
scene.collection.objects.link(ob_auto_sun)
ob_auto_sun.rotation_euler = (0.872665, 0.174533, 0.523599)
bpy.context.view_layer.update()
